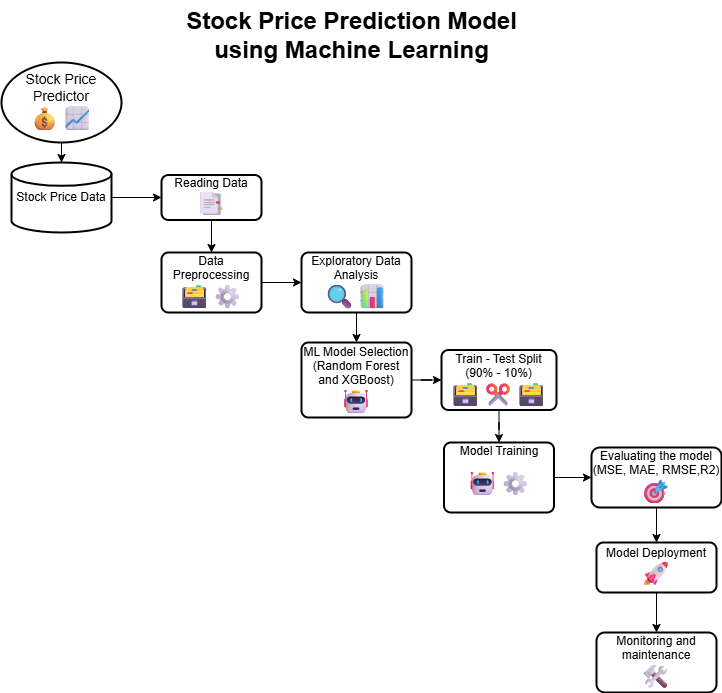

The diagram above was exported from draw.io. Its source (the exported page's mxGraphModel, read from the mxfile embedded in the PNG):
<mxGraphModel dx="1722" dy="1565" grid="1" gridSize="10" guides="1" tooltips="1" connect="1" arrows="1" fold="1" page="1" pageScale="1" pageWidth="850" pageHeight="1100" math="0" shadow="0">
  <root>
    <mxCell id="0" />
    <mxCell id="1" parent="0" />
    <mxCell id="A_JWkj0kbLYAoObnx-xt-23" value="" style="edgeStyle=orthogonalEdgeStyle;rounded=0;orthogonalLoop=1;jettySize=auto;html=1;" parent="1" source="A_JWkj0kbLYAoObnx-xt-4" target="A_JWkj0kbLYAoObnx-xt-7" edge="1">
      <mxGeometry relative="1" as="geometry" />
    </mxCell>
    <mxCell id="A_JWkj0kbLYAoObnx-xt-4" value="Stock Price Data" style="strokeWidth=2;html=1;shape=mxgraph.flowchart.database;whiteSpace=wrap;" parent="1" vertex="1">
      <mxGeometry x="10" y="100" width="100" height="70" as="geometry" />
    </mxCell>
    <mxCell id="A_JWkj0kbLYAoObnx-xt-24" value="" style="edgeStyle=orthogonalEdgeStyle;rounded=0;orthogonalLoop=1;jettySize=auto;html=1;" parent="1" source="A_JWkj0kbLYAoObnx-xt-7" target="A_JWkj0kbLYAoObnx-xt-9" edge="1">
      <mxGeometry relative="1" as="geometry" />
    </mxCell>
    <mxCell id="A_JWkj0kbLYAoObnx-xt-7" value="Reading Data&lt;div&gt;&lt;font style=&quot;font-size: 24px;&quot;&gt;📑&lt;/font&gt;&lt;/div&gt;" style="rounded=1;whiteSpace=wrap;html=1;absoluteArcSize=1;arcSize=14;strokeWidth=2;" parent="1" vertex="1">
      <mxGeometry x="160" y="112.5" width="100" height="45" as="geometry" />
    </mxCell>
    <mxCell id="tZ6XsDtWYF7oSjWJPesd-4" value="" style="edgeStyle=orthogonalEdgeStyle;rounded=0;orthogonalLoop=1;jettySize=auto;html=1;" parent="1" source="A_JWkj0kbLYAoObnx-xt-9" target="A_JWkj0kbLYAoObnx-xt-25" edge="1">
      <mxGeometry relative="1" as="geometry" />
    </mxCell>
    <mxCell id="A_JWkj0kbLYAoObnx-xt-9" value="Data Preprocessing&lt;div&gt;&lt;font style=&quot;font-size: 24px;&quot;&gt;🗃⚙&lt;/font&gt;&lt;/div&gt;" style="rounded=1;whiteSpace=wrap;html=1;absoluteArcSize=1;arcSize=14;strokeWidth=2;" parent="1" vertex="1">
      <mxGeometry x="160" y="190" width="100" height="60" as="geometry" />
    </mxCell>
    <mxCell id="tZ6XsDtWYF7oSjWJPesd-7" value="" style="edgeStyle=orthogonalEdgeStyle;rounded=0;orthogonalLoop=1;jettySize=auto;html=1;" parent="1" source="A_JWkj0kbLYAoObnx-xt-11" target="A_JWkj0kbLYAoObnx-xt-15" edge="1">
      <mxGeometry relative="1" as="geometry" />
    </mxCell>
    <mxCell id="A_JWkj0kbLYAoObnx-xt-11" value="Train - Test Split&lt;div&gt;(90% - 10%)&lt;br&gt;&lt;div&gt;&lt;font style=&quot;font-size: 24px;&quot;&gt;🗃✂🗃&lt;/font&gt;&lt;/div&gt;&lt;/div&gt;" style="rounded=1;whiteSpace=wrap;html=1;absoluteArcSize=1;arcSize=14;strokeWidth=2;" parent="1" vertex="1">
      <mxGeometry x="440" y="287.5" width="115" height="60" as="geometry" />
    </mxCell>
    <mxCell id="tZ6XsDtWYF7oSjWJPesd-6" value="" style="edgeStyle=orthogonalEdgeStyle;rounded=0;orthogonalLoop=1;jettySize=auto;html=1;" parent="1" source="A_JWkj0kbLYAoObnx-xt-13" target="A_JWkj0kbLYAoObnx-xt-11" edge="1">
      <mxGeometry relative="1" as="geometry" />
    </mxCell>
    <mxCell id="A_JWkj0kbLYAoObnx-xt-13" value="ML Model Selection&lt;div&gt;&lt;div&gt;(Random Forest and XGBoost)&lt;/div&gt;&lt;div&gt;&lt;font style=&quot;font-size: 24px;&quot;&gt;🤖&lt;/font&gt;&lt;/div&gt;&lt;/div&gt;" style="rounded=1;whiteSpace=wrap;html=1;absoluteArcSize=1;arcSize=14;strokeWidth=2;" parent="1" vertex="1">
      <mxGeometry x="300" y="280" width="110" height="75" as="geometry" />
    </mxCell>
    <mxCell id="tZ6XsDtWYF7oSjWJPesd-8" value="" style="edgeStyle=orthogonalEdgeStyle;rounded=0;orthogonalLoop=1;jettySize=auto;html=1;" parent="1" source="A_JWkj0kbLYAoObnx-xt-15" target="A_JWkj0kbLYAoObnx-xt-17" edge="1">
      <mxGeometry relative="1" as="geometry" />
    </mxCell>
    <mxCell id="A_JWkj0kbLYAoObnx-xt-15" value="Model Training&lt;div&gt;&lt;p data-pm-slice=&quot;1 1 []&quot;&gt;&lt;font style=&quot;font-size: 24px;&quot;&gt;🤖⚙&lt;/font&gt;&lt;/p&gt;&lt;/div&gt;" style="rounded=1;whiteSpace=wrap;html=1;absoluteArcSize=1;arcSize=14;strokeWidth=2;" parent="1" vertex="1">
      <mxGeometry x="442.5" y="380" width="110" height="70" as="geometry" />
    </mxCell>
    <mxCell id="tZ6XsDtWYF7oSjWJPesd-9" value="" style="edgeStyle=orthogonalEdgeStyle;rounded=0;orthogonalLoop=1;jettySize=auto;html=1;" parent="1" source="A_JWkj0kbLYAoObnx-xt-17" target="A_JWkj0kbLYAoObnx-xt-19" edge="1">
      <mxGeometry relative="1" as="geometry" />
    </mxCell>
    <mxCell id="A_JWkj0kbLYAoObnx-xt-17" value="Evaluating the model&lt;div&gt;(MSE, MAE, RMSE,R2)&lt;br&gt;&lt;div&gt;&lt;font style=&quot;font-size: 24px;&quot;&gt;🎯&lt;/font&gt;&lt;/div&gt;&lt;/div&gt;" style="whiteSpace=wrap;html=1;rounded=1;arcSize=14;strokeWidth=2;" parent="1" vertex="1">
      <mxGeometry x="590" y="385" width="130" height="60" as="geometry" />
    </mxCell>
    <mxCell id="tZ6XsDtWYF7oSjWJPesd-10" value="" style="edgeStyle=orthogonalEdgeStyle;rounded=0;orthogonalLoop=1;jettySize=auto;html=1;" parent="1" source="A_JWkj0kbLYAoObnx-xt-19" target="A_JWkj0kbLYAoObnx-xt-21" edge="1">
      <mxGeometry relative="1" as="geometry" />
    </mxCell>
    <mxCell id="A_JWkj0kbLYAoObnx-xt-19" value="Model Deployment&lt;div&gt;&lt;font style=&quot;font-size: 24px;&quot;&gt;🚀&lt;/font&gt;&lt;/div&gt;" style="whiteSpace=wrap;html=1;rounded=1;arcSize=14;strokeWidth=2;" parent="1" vertex="1">
      <mxGeometry x="595" y="480" width="120" height="50" as="geometry" />
    </mxCell>
    <mxCell id="A_JWkj0kbLYAoObnx-xt-21" value="Monitoring and maintenance&lt;div&gt;&lt;font style=&quot;font-size: 24px;&quot;&gt;🛠&lt;/font&gt;&lt;/div&gt;" style="whiteSpace=wrap;html=1;rounded=1;arcSize=14;strokeWidth=2;" parent="1" vertex="1">
      <mxGeometry x="595" y="570" width="120" height="60" as="geometry" />
    </mxCell>
    <mxCell id="tZ6XsDtWYF7oSjWJPesd-5" value="" style="edgeStyle=orthogonalEdgeStyle;rounded=0;orthogonalLoop=1;jettySize=auto;html=1;" parent="1" source="A_JWkj0kbLYAoObnx-xt-25" target="A_JWkj0kbLYAoObnx-xt-13" edge="1">
      <mxGeometry relative="1" as="geometry" />
    </mxCell>
    <mxCell id="A_JWkj0kbLYAoObnx-xt-25" value="Exploratory Data Analysis&lt;div&gt;&lt;font style=&quot;font-size: 24px;&quot;&gt;🔍📊&lt;/font&gt;&lt;/div&gt;" style="rounded=1;whiteSpace=wrap;html=1;absoluteArcSize=1;arcSize=14;strokeWidth=2;" parent="1" vertex="1">
      <mxGeometry x="300" y="190" width="110" height="60" as="geometry" />
    </mxCell>
    <mxCell id="tZ6XsDtWYF7oSjWJPesd-2" value="" style="edgeStyle=orthogonalEdgeStyle;rounded=0;orthogonalLoop=1;jettySize=auto;html=1;" parent="1" source="tZ6XsDtWYF7oSjWJPesd-1" target="A_JWkj0kbLYAoObnx-xt-4" edge="1">
      <mxGeometry relative="1" as="geometry" />
    </mxCell>
    <mxCell id="tZ6XsDtWYF7oSjWJPesd-1" value="&lt;font style=&quot;font-size: 14px;&quot;&gt;Stock Price Predictor&lt;/font&gt;&lt;div&gt;&lt;font style=&quot;font-size: 24px;&quot;&gt;💰📈&lt;/font&gt;&lt;/div&gt;" style="strokeWidth=2;html=1;shape=mxgraph.flowchart.start_1;whiteSpace=wrap;" parent="1" vertex="1">
      <mxGeometry width="120" height="80" as="geometry" />
    </mxCell>
    <mxCell id="x2stMHQe7rd661rY65X5-1" value="&lt;b&gt;&lt;font style=&quot;font-size: 24px;&quot;&gt;Stock Price Prediction Model&lt;/font&gt;&lt;/b&gt;&lt;div&gt;&lt;b&gt;&lt;font style=&quot;font-size: 24px;&quot;&gt;using Machine Learning&lt;/font&gt;&lt;/b&gt;&lt;/div&gt;" style="text;html=1;align=center;verticalAlign=middle;resizable=0;points=[];autosize=1;strokeColor=none;fillColor=none;" vertex="1" parent="1">
      <mxGeometry x="175" y="-62" width="350" height="70" as="geometry" />
    </mxCell>
  </root>
</mxGraphModel>